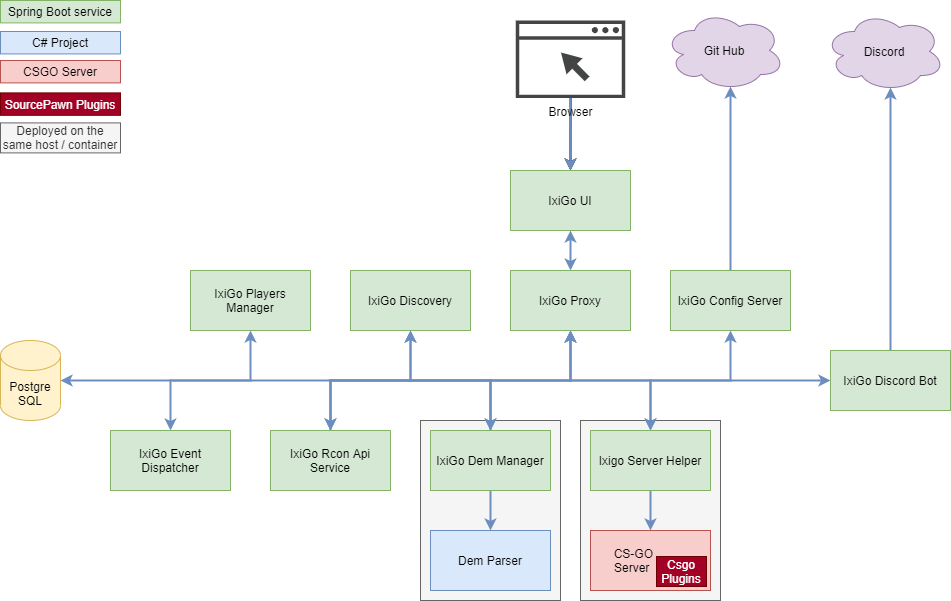

The diagram above was exported from draw.io. Its source (the exported page's mxGraphModel, read from the mxfile embedded in the PNG):
<mxGraphModel dx="1936" dy="806" grid="1" gridSize="10" guides="1" tooltips="1" connect="1" arrows="1" fold="1" page="1" pageScale="1" pageWidth="850" pageHeight="1100" math="0" shadow="0">
  <root>
    <mxCell id="0" />
    <mxCell id="1" parent="0" />
    <mxCell id="-CWpgcHb2gBB3SApc6gQ-26" value="" style="rounded=0;whiteSpace=wrap;html=1;fillColor=#f5f5f5;strokeColor=#666666;fontColor=#333333;" parent="1" vertex="1">
      <mxGeometry x="390" y="510" width="140" height="180" as="geometry" />
    </mxCell>
    <mxCell id="-CWpgcHb2gBB3SApc6gQ-24" value="" style="rounded=0;whiteSpace=wrap;html=1;fillColor=#f5f5f5;strokeColor=#666666;fontColor=#333333;" parent="1" vertex="1">
      <mxGeometry x="230" y="510" width="140" height="180" as="geometry" />
    </mxCell>
    <mxCell id="-CWpgcHb2gBB3SApc6gQ-1" value="IxiGo Discovery" style="rounded=0;whiteSpace=wrap;html=1;fillColor=#d5e8d4;strokeColor=#82b366;" parent="1" vertex="1">
      <mxGeometry x="160" y="360" width="120" height="60" as="geometry" />
    </mxCell>
    <mxCell id="-CWpgcHb2gBB3SApc6gQ-42" style="edgeStyle=orthogonalEdgeStyle;rounded=0;orthogonalLoop=1;jettySize=auto;html=1;exitX=0.5;exitY=0;exitDx=0;exitDy=0;entryX=0.55;entryY=0.95;entryDx=0;entryDy=0;entryPerimeter=0;startArrow=none;startFill=0;endArrow=classic;endFill=1;strokeWidth=2;fillColor=#dae8fc;strokeColor=#6c8ebf;" parent="1" source="-CWpgcHb2gBB3SApc6gQ-2" target="-CWpgcHb2gBB3SApc6gQ-34" edge="1">
      <mxGeometry relative="1" as="geometry" />
    </mxCell>
    <mxCell id="-CWpgcHb2gBB3SApc6gQ-2" value="IxiGo Config Server" style="rounded=0;whiteSpace=wrap;html=1;fillColor=#d5e8d4;strokeColor=#82b366;" parent="1" vertex="1">
      <mxGeometry x="480" y="360" width="120" height="60" as="geometry" />
    </mxCell>
    <mxCell id="K2aCmUU6AniL7MUE4x39-2" style="edgeStyle=orthogonalEdgeStyle;rounded=0;orthogonalLoop=1;jettySize=auto;html=1;exitX=0.5;exitY=0;exitDx=0;exitDy=0;entryX=0.55;entryY=0.95;entryDx=0;entryDy=0;entryPerimeter=0;strokeWidth=2;fillColor=#dae8fc;strokeColor=#6c8ebf;" parent="1" source="-CWpgcHb2gBB3SApc6gQ-4" target="-CWpgcHb2gBB3SApc6gQ-35" edge="1">
      <mxGeometry relative="1" as="geometry" />
    </mxCell>
    <mxCell id="-CWpgcHb2gBB3SApc6gQ-4" value="IxiGo Discord Bot" style="rounded=0;whiteSpace=wrap;html=1;fillColor=#d5e8d4;strokeColor=#82b366;" parent="1" vertex="1">
      <mxGeometry x="640" y="440" width="120" height="60" as="geometry" />
    </mxCell>
    <mxCell id="-CWpgcHb2gBB3SApc6gQ-13" style="edgeStyle=orthogonalEdgeStyle;rounded=0;orthogonalLoop=1;jettySize=auto;html=1;exitX=0.5;exitY=0;exitDx=0;exitDy=0;entryX=0.5;entryY=1;entryDx=0;entryDy=0;strokeWidth=2;startArrow=classic;startFill=1;fillColor=#dae8fc;strokeColor=#6c8ebf;" parent="1" source="-CWpgcHb2gBB3SApc6gQ-5" target="-CWpgcHb2gBB3SApc6gQ-1" edge="1">
      <mxGeometry relative="1" as="geometry" />
    </mxCell>
    <mxCell id="-CWpgcHb2gBB3SApc6gQ-14" style="edgeStyle=orthogonalEdgeStyle;rounded=0;orthogonalLoop=1;jettySize=auto;html=1;exitX=0.5;exitY=0;exitDx=0;exitDy=0;entryX=0.5;entryY=1;entryDx=0;entryDy=0;strokeWidth=2;startArrow=classic;startFill=1;fillColor=#dae8fc;strokeColor=#6c8ebf;" parent="1" source="-CWpgcHb2gBB3SApc6gQ-5" target="-CWpgcHb2gBB3SApc6gQ-10" edge="1">
      <mxGeometry relative="1" as="geometry" />
    </mxCell>
    <mxCell id="K2aCmUU6AniL7MUE4x39-3" style="edgeStyle=orthogonalEdgeStyle;rounded=0;orthogonalLoop=1;jettySize=auto;html=1;exitX=0.5;exitY=0;exitDx=0;exitDy=0;entryX=0;entryY=0.5;entryDx=0;entryDy=0;strokeWidth=2;fillColor=#dae8fc;strokeColor=#6c8ebf;" parent="1" source="-CWpgcHb2gBB3SApc6gQ-5" target="-CWpgcHb2gBB3SApc6gQ-4" edge="1">
      <mxGeometry relative="1" as="geometry" />
    </mxCell>
    <mxCell id="-CWpgcHb2gBB3SApc6gQ-5" value="IxiGo Rcon Api Service" style="rounded=0;whiteSpace=wrap;html=1;fillColor=#d5e8d4;strokeColor=#82b366;" parent="1" vertex="1">
      <mxGeometry x="80" y="520" width="120" height="60" as="geometry" />
    </mxCell>
    <mxCell id="-CWpgcHb2gBB3SApc6gQ-17" style="edgeStyle=orthogonalEdgeStyle;rounded=0;orthogonalLoop=1;jettySize=auto;html=1;exitX=0.5;exitY=0;exitDx=0;exitDy=0;entryX=0.5;entryY=1;entryDx=0;entryDy=0;strokeWidth=2;startArrow=classic;startFill=1;fillColor=#dae8fc;strokeColor=#6c8ebf;" parent="1" source="-CWpgcHb2gBB3SApc6gQ-6" target="-CWpgcHb2gBB3SApc6gQ-10" edge="1">
      <mxGeometry relative="1" as="geometry">
        <Array as="points">
          <mxPoint x="460" y="470" />
          <mxPoint x="380" y="470" />
        </Array>
      </mxGeometry>
    </mxCell>
    <mxCell id="-CWpgcHb2gBB3SApc6gQ-18" style="edgeStyle=orthogonalEdgeStyle;rounded=0;orthogonalLoop=1;jettySize=auto;html=1;exitX=0.5;exitY=0;exitDx=0;exitDy=0;entryX=0.5;entryY=1;entryDx=0;entryDy=0;strokeWidth=2;startArrow=classic;startFill=1;fillColor=#dae8fc;strokeColor=#6c8ebf;" parent="1" source="-CWpgcHb2gBB3SApc6gQ-6" target="-CWpgcHb2gBB3SApc6gQ-2" edge="1">
      <mxGeometry relative="1" as="geometry">
        <Array as="points">
          <mxPoint x="460" y="470" />
          <mxPoint x="540" y="470" />
        </Array>
      </mxGeometry>
    </mxCell>
    <mxCell id="-CWpgcHb2gBB3SApc6gQ-28" style="edgeStyle=orthogonalEdgeStyle;rounded=0;orthogonalLoop=1;jettySize=auto;html=1;exitX=0.5;exitY=1;exitDx=0;exitDy=0;entryX=0.5;entryY=0;entryDx=0;entryDy=0;startArrow=none;startFill=0;strokeWidth=2;fillColor=#dae8fc;strokeColor=#6c8ebf;" parent="1" source="-CWpgcHb2gBB3SApc6gQ-6" target="-CWpgcHb2gBB3SApc6gQ-27" edge="1">
      <mxGeometry relative="1" as="geometry" />
    </mxCell>
    <mxCell id="-CWpgcHb2gBB3SApc6gQ-6" value="Ixigo Server Helper" style="rounded=0;whiteSpace=wrap;html=1;fillColor=#d5e8d4;strokeColor=#82b366;" parent="1" vertex="1">
      <mxGeometry x="400" y="520" width="120" height="60" as="geometry" />
    </mxCell>
    <mxCell id="-CWpgcHb2gBB3SApc6gQ-15" style="edgeStyle=orthogonalEdgeStyle;rounded=0;orthogonalLoop=1;jettySize=auto;html=1;exitX=0.5;exitY=0;exitDx=0;exitDy=0;entryX=0.5;entryY=1;entryDx=0;entryDy=0;strokeWidth=2;startArrow=classic;startFill=1;fillColor=#dae8fc;strokeColor=#6c8ebf;" parent="1" source="-CWpgcHb2gBB3SApc6gQ-7" target="-CWpgcHb2gBB3SApc6gQ-1" edge="1">
      <mxGeometry relative="1" as="geometry" />
    </mxCell>
    <mxCell id="-CWpgcHb2gBB3SApc6gQ-16" style="edgeStyle=orthogonalEdgeStyle;rounded=0;orthogonalLoop=1;jettySize=auto;html=1;exitX=0.5;exitY=0;exitDx=0;exitDy=0;entryX=0.5;entryY=1;entryDx=0;entryDy=0;strokeWidth=2;startArrow=classic;startFill=1;fillColor=#dae8fc;strokeColor=#6c8ebf;" parent="1" source="-CWpgcHb2gBB3SApc6gQ-7" target="-CWpgcHb2gBB3SApc6gQ-10" edge="1">
      <mxGeometry relative="1" as="geometry" />
    </mxCell>
    <mxCell id="-CWpgcHb2gBB3SApc6gQ-23" style="edgeStyle=orthogonalEdgeStyle;rounded=0;orthogonalLoop=1;jettySize=auto;html=1;exitX=0.5;exitY=1;exitDx=0;exitDy=0;startArrow=none;startFill=0;strokeWidth=2;fillColor=#dae8fc;strokeColor=#6c8ebf;" parent="1" source="-CWpgcHb2gBB3SApc6gQ-7" target="-CWpgcHb2gBB3SApc6gQ-22" edge="1">
      <mxGeometry relative="1" as="geometry" />
    </mxCell>
    <mxCell id="_Lzi0gCj1i2nmyeAWqRh-2" style="edgeStyle=orthogonalEdgeStyle;rounded=0;orthogonalLoop=1;jettySize=auto;html=1;exitX=0.5;exitY=0;exitDx=0;exitDy=0;entryX=1;entryY=0.5;entryDx=0;entryDy=0;entryPerimeter=0;fillColor=#dae8fc;strokeColor=#6c8ebf;strokeWidth=2;" parent="1" source="-CWpgcHb2gBB3SApc6gQ-7" target="_Lzi0gCj1i2nmyeAWqRh-1" edge="1">
      <mxGeometry relative="1" as="geometry" />
    </mxCell>
    <mxCell id="-CWpgcHb2gBB3SApc6gQ-7" value="IxiGo Dem Manager" style="rounded=0;whiteSpace=wrap;html=1;fillColor=#d5e8d4;strokeColor=#82b366;" parent="1" vertex="1">
      <mxGeometry x="240" y="520" width="120" height="60" as="geometry" />
    </mxCell>
    <mxCell id="-CWpgcHb2gBB3SApc6gQ-12" style="edgeStyle=orthogonalEdgeStyle;rounded=0;orthogonalLoop=1;jettySize=auto;html=1;exitX=0.5;exitY=1;exitDx=0;exitDy=0;entryX=0.5;entryY=0;entryDx=0;entryDy=0;strokeWidth=2;startArrow=classic;startFill=1;fillColor=#dae8fc;strokeColor=#6c8ebf;" parent="1" source="-CWpgcHb2gBB3SApc6gQ-9" target="-CWpgcHb2gBB3SApc6gQ-10" edge="1">
      <mxGeometry relative="1" as="geometry" />
    </mxCell>
    <mxCell id="-CWpgcHb2gBB3SApc6gQ-40" style="edgeStyle=orthogonalEdgeStyle;rounded=0;orthogonalLoop=1;jettySize=auto;html=1;exitX=0.5;exitY=0;exitDx=0;exitDy=0;startArrow=classic;startFill=1;strokeWidth=2;endArrow=none;endFill=0;" parent="1" source="-CWpgcHb2gBB3SApc6gQ-9" target="-CWpgcHb2gBB3SApc6gQ-39" edge="1">
      <mxGeometry relative="1" as="geometry" />
    </mxCell>
    <mxCell id="-CWpgcHb2gBB3SApc6gQ-41" value="" style="edgeStyle=orthogonalEdgeStyle;rounded=0;orthogonalLoop=1;jettySize=auto;html=1;startArrow=classic;startFill=1;endArrow=none;endFill=0;strokeWidth=2;fillColor=#dae8fc;strokeColor=#6c8ebf;" parent="1" source="-CWpgcHb2gBB3SApc6gQ-9" target="-CWpgcHb2gBB3SApc6gQ-39" edge="1">
      <mxGeometry relative="1" as="geometry" />
    </mxCell>
    <mxCell id="-CWpgcHb2gBB3SApc6gQ-9" value="IxiGo UI" style="rounded=0;whiteSpace=wrap;html=1;fillColor=#d5e8d4;strokeColor=#82b366;" parent="1" vertex="1">
      <mxGeometry x="320" y="260" width="120" height="60" as="geometry" />
    </mxCell>
    <mxCell id="-CWpgcHb2gBB3SApc6gQ-10" value="IxiGo Proxy" style="rounded=0;whiteSpace=wrap;html=1;fillColor=#d5e8d4;strokeColor=#82b366;" parent="1" vertex="1">
      <mxGeometry x="320" y="360" width="120" height="60" as="geometry" />
    </mxCell>
    <mxCell id="-CWpgcHb2gBB3SApc6gQ-22" value="Dem Parser" style="rounded=0;whiteSpace=wrap;html=1;fillColor=#dae8fc;strokeColor=#6c8ebf;" parent="1" vertex="1">
      <mxGeometry x="240" y="620" width="120" height="60" as="geometry" />
    </mxCell>
    <mxCell id="-CWpgcHb2gBB3SApc6gQ-27" value="CS-GO&amp;nbsp; &amp;nbsp; &amp;nbsp; &amp;nbsp; &amp;nbsp;&amp;nbsp;&lt;br&gt;Server&amp;nbsp; &amp;nbsp; &amp;nbsp; &amp;nbsp; &amp;nbsp; &amp;nbsp;" style="rounded=0;whiteSpace=wrap;html=1;fillColor=#f8cecc;strokeColor=#b85450;" parent="1" vertex="1">
      <mxGeometry x="400" y="620" width="120" height="60" as="geometry" />
    </mxCell>
    <mxCell id="-CWpgcHb2gBB3SApc6gQ-31" value="Csgo Plugins" style="rounded=0;whiteSpace=wrap;html=1;fillColor=#a20025;strokeColor=#6F0000;fontColor=#ffffff;" parent="1" vertex="1">
      <mxGeometry x="466" y="646" width="50" height="30" as="geometry" />
    </mxCell>
    <mxCell id="-CWpgcHb2gBB3SApc6gQ-34" value="Git Hub" style="ellipse;shape=cloud;whiteSpace=wrap;html=1;fillColor=#e1d5e7;strokeColor=#9673a6;" parent="1" vertex="1">
      <mxGeometry x="474" y="100" width="120" height="80" as="geometry" />
    </mxCell>
    <mxCell id="-CWpgcHb2gBB3SApc6gQ-35" value="Discord" style="ellipse;shape=cloud;whiteSpace=wrap;html=1;fillColor=#e1d5e7;strokeColor=#9673a6;" parent="1" vertex="1">
      <mxGeometry x="634" y="101" width="120" height="80" as="geometry" />
    </mxCell>
    <mxCell id="-CWpgcHb2gBB3SApc6gQ-39" value="Browser" style="pointerEvents=1;shadow=0;dashed=0;html=1;strokeColor=none;fillColor=#434445;aspect=fixed;labelPosition=center;verticalLabelPosition=bottom;verticalAlign=top;align=center;outlineConnect=0;shape=mxgraph.vvd.web_browser;" parent="1" vertex="1">
      <mxGeometry x="325.34999999999997" y="110" width="109.3" height="77.6" as="geometry" />
    </mxCell>
    <mxCell id="_Lzi0gCj1i2nmyeAWqRh-1" value="Postgre SQL" style="shape=cylinder3;whiteSpace=wrap;html=1;boundedLbl=1;backgroundOutline=1;size=15;fillColor=#fff2cc;strokeColor=#d6b656;" parent="1" vertex="1">
      <mxGeometry x="-190" y="430" width="60" height="80" as="geometry" />
    </mxCell>
    <mxCell id="K2aCmUU6AniL7MUE4x39-4" style="edgeStyle=orthogonalEdgeStyle;rounded=0;orthogonalLoop=1;jettySize=auto;html=1;exitX=0.5;exitY=0;exitDx=0;exitDy=0;entryX=0.5;entryY=1;entryDx=0;entryDy=0;strokeWidth=2;fillColor=#dae8fc;strokeColor=#6c8ebf;startArrow=classic;startFill=1;" parent="1" source="t2_xEcBJ2lE24qSUkdso-1" target="t2_xEcBJ2lE24qSUkdso-2" edge="1">
      <mxGeometry relative="1" as="geometry" />
    </mxCell>
    <mxCell id="t2_xEcBJ2lE24qSUkdso-1" value="IxiGo Event Dispatcher" style="rounded=0;whiteSpace=wrap;html=1;fillColor=#d5e8d4;strokeColor=#82b366;" parent="1" vertex="1">
      <mxGeometry x="-80" y="520" width="120" height="60" as="geometry" />
    </mxCell>
    <mxCell id="t2_xEcBJ2lE24qSUkdso-2" value="IxiGo Players Manager" style="rounded=0;whiteSpace=wrap;html=1;fillColor=#d5e8d4;strokeColor=#82b366;" parent="1" vertex="1">
      <mxGeometry y="360" width="120" height="60" as="geometry" />
    </mxCell>
    <mxCell id="NejN-gsk3tkIKhe_sBP9-1" value="Spring Boot service" style="rounded=0;whiteSpace=wrap;html=1;fillColor=#d5e8d4;strokeColor=#82b366;" vertex="1" parent="1">
      <mxGeometry x="-190" y="90" width="120" height="22.4" as="geometry" />
    </mxCell>
    <mxCell id="NejN-gsk3tkIKhe_sBP9-2" value="C# Project" style="rounded=0;whiteSpace=wrap;html=1;fillColor=#dae8fc;strokeColor=#6c8ebf;" vertex="1" parent="1">
      <mxGeometry x="-190" y="121" width="120" height="22.4" as="geometry" />
    </mxCell>
    <mxCell id="NejN-gsk3tkIKhe_sBP9-3" value="CSGO Server" style="rounded=0;whiteSpace=wrap;html=1;fillColor=#f8cecc;strokeColor=#b85450;" vertex="1" parent="1">
      <mxGeometry x="-190" y="150" width="120" height="22.4" as="geometry" />
    </mxCell>
    <mxCell id="NejN-gsk3tkIKhe_sBP9-4" value="SourcePawn Plugins" style="rounded=0;whiteSpace=wrap;html=1;fillColor=#a20025;strokeColor=#6F0000;fontColor=#ffffff;" vertex="1" parent="1">
      <mxGeometry x="-190" y="182.4" width="120" height="22.4" as="geometry" />
    </mxCell>
    <mxCell id="NejN-gsk3tkIKhe_sBP9-5" value="Deployed on the same host / container" style="rounded=0;whiteSpace=wrap;html=1;fillColor=#f5f5f5;strokeColor=#666666;fontColor=#333333;" vertex="1" parent="1">
      <mxGeometry x="-190" y="212.4" width="120" height="30" as="geometry" />
    </mxCell>
  </root>
</mxGraphModel>